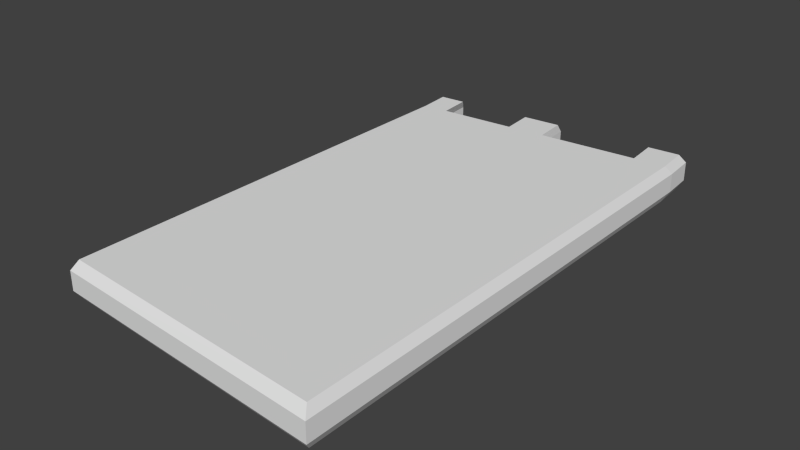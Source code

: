 # Source: chipset_isolinear.blend  (saved by Blender 2.76.0; exported with 4.5.12 LTS)
import bpy
from mathutils import Matrix  # noqa: F401  (used for matrix-valued properties, if any)

bpy.ops.wm.read_factory_settings(use_empty=True)
scene = bpy.context.scene
scene.name = 'Scene'

# ---- collections
col_collection_1 = bpy.data.collections.new('Collection 1'); scene.collection.children.link(col_collection_1)

# ---- world
world_world = bpy.data.worlds.new('World'); scene.world = world_world
world_world.color = (0.05088, 0.05088, 0.05088)
world_world.use_sun_shadow = False
world_world.sun_shadow_jitter_overblur = 0.0
world_world.cycles.sampling_method = 'MANUAL'
world_world.cycles.sample_map_resolution = 256

# ---- meshes
me_cube = bpy.data.meshes.new('Cube')
me_cube.from_pydata([(0.107, 0.1904, -0.01475), (0.107, 0.1904, 0.01437), (0.107, -0.1904, -0.01475), (0.107, -0.1904, 0.01437), (-0.107, 0.1741, -0.01475), (-0.107, 0.1741, 0.01437), (-0.107, -0.1741, -0.01475), (-0.107, -0.1741, 0.01437), (0.1108, 0.1958, -0.00763), (0.1108, 0.1958, 0.007254), (0.1108, -0.1958, 0.007254), (0.1108, -0.1958, -0.00763), (-0.1108, -0.1791, 0.007254), (-0.1108, -0.1791, -0.00763), (-0.1108, 0.1791, 0.007254), (-0.1108, 0.1791, -0.00763), (0.08205, 0.1885, -0.01475), (-0.08667, 0.1756, -0.01475), (-0.08667, 0.1756, 0.01437), (0.08205, 0.1885, 0.01437), (-0.0898, 0.1806, -0.00763), (0.08501, 0.1939, -0.00763), (-0.0898, 0.1806, 0.007254), (0.08501, 0.1939, 0.007254), (0.00371, 0.1825, -0.01475), (-0.02623, 0.1802, -0.01475), (-0.02623, 0.1802, 0.01437), (0.00371, 0.1825, 0.01437), (-0.02718, 0.1854, -0.00763), (0.003844, 0.1877, -0.00763), (-0.02718, 0.1854, 0.007254), (0.003844, 0.1877, 0.007254), (0.1089, 0.2217, 0.007254), (0.105, 0.2163, 0.01437), (-0.1128, 0.2049, -0.00763), (-0.1089, 0.2, -0.01475), (-0.08864, 0.2015, -0.01475), (0.08008, 0.2144, 0.01437), (0.105, 0.2163, -0.01475), (0.1089, 0.2217, -0.00763), (-0.1089, 0.2, 0.01437), (-0.1128, 0.2049, 0.007254), (0.08305, 0.2198, -0.00763), (0.08305, 0.2198, 0.007254), (0.08008, 0.2144, -0.01475), (-0.08864, 0.2015, 0.01437), (-0.09177, 0.2065, -0.00763), (-0.09177, 0.2065, 0.007254), (0.001745, 0.2084, -0.01475), (-0.0282, 0.2061, -0.01475), (-0.0282, 0.2061, 0.01437), (0.001745, 0.2084, 0.01437), (-0.02914, 0.2113, -0.00763), (0.001879, 0.2136, -0.00763), (-0.02914, 0.2113, 0.007254), (0.001879, 0.2136, 0.007254)], [], [(9, 1, 3), (10, 9, 3), (7, 5, 14), (25, 49, 24), (4, 35, 17), (0, 2, 16), (29, 24, 48), (14, 5, 40), (13, 15, 4), (12, 14, 15), (41, 14, 40), (6, 13, 4), (0, 8, 11), (9, 10, 11), (12, 13, 11), (29, 31, 21), (53, 29, 48), (10, 12, 11), (1, 33, 37), (31, 23, 21), (28, 52, 49), (29, 21, 16), (17, 25, 6), (35, 36, 17), (6, 25, 24), (26, 18, 7), (24, 16, 2), (31, 27, 19), (12, 10, 3), (8, 9, 11), (2, 0, 11), (13, 6, 2), (18, 26, 30), (15, 34, 35), (6, 4, 17), (27, 51, 50), (7, 3, 27), (1, 37, 19), (17, 20, 28), (9, 32, 33), (22, 30, 28), (24, 29, 16), (13, 12, 15), (12, 7, 14), (25, 28, 49), (16, 44, 0), (43, 37, 33), (42, 39, 38), (43, 32, 39), (41, 47, 46), (35, 34, 46), (40, 45, 47), (50, 51, 55), (49, 52, 53), (54, 55, 53), (20, 46, 47), (30, 26, 50), (22, 47, 45), (14, 41, 34), (44, 38, 0), (30, 54, 52), (8, 0, 38), (23, 43, 42), (31, 55, 51), (23, 19, 37), (29, 53, 55), (8, 39, 32), (20, 17, 36), (49, 48, 24), (21, 42, 44), (24, 2, 6), (27, 50, 26), (1, 19, 3), (45, 40, 18), (3, 19, 27), (40, 5, 18), (7, 27, 26), (18, 5, 7), (23, 31, 19), (7, 12, 3), (11, 13, 2), (22, 18, 30), (4, 15, 35), (25, 17, 28), (1, 9, 33), (20, 22, 28), (32, 43, 33), (44, 42, 38), (42, 43, 39), (34, 41, 46), (36, 35, 46), (41, 40, 47), (54, 50, 55), (48, 49, 53), (52, 54, 53), (22, 20, 47), (54, 30, 50), (18, 22, 45), (15, 14, 34), (28, 30, 52), (39, 8, 38), (21, 23, 42), (27, 31, 51), (43, 23, 37), (31, 29, 55), (9, 8, 32), (46, 20, 36), (16, 21, 44)])
_uv = me_cube.uv_layers.new(name='UVMap')
_uv.uv.foreach_set('vector', [0.3512, 0.3211, 0.3512, 0.3361, 0.6506, 0.3361, 0.6506, 0.3211, 0.3512, 0.3211, 0.6506, 0.3361, 0.6378, 0.1999, 0.364, 0.1999, 0.364, 0.1924, 0.0301, 0.1299, 0.0301, 0.1299, 0.02835, 0.1679, 0.03484, 0.02724, 0.03484, 0.02724, 0.03365, 0.05304, 0.02228, 0.2992, 0.3153, 0.2992, 0.02375, 0.2675, 0.467, 0.2475, 0.4665, 0.2386, 0.4665, 0.2386, 0.364, 0.1924, 0.364, 0.1999, 0.364, 0.1999, 0.6378, 0.185, 0.364, 0.185, 0.364, 0.1776, 0.6378, 0.1924, 0.364, 0.1924, 0.364, 0.185, 0.364, 0.1924, 0.364, 0.1924, 0.364, 0.1999, 0.6378, 0.1776, 0.6378, 0.185, 0.364, 0.1776, 0.3512, 0.2911, 0.3512, 0.3061, 0.6506, 0.3061, 0.3512, 0.3211, 0.6506, 0.3211, 0.6506, 0.3061, 0.5705, 0.2859, 0.5705, 0.2769, 0.367, 0.2769, 0.467, 0.2475, 0.467, 0.2564, 0.3923, 0.2475, 0.467, 0.2475, 0.467, 0.2475, 0.4665, 0.2386, 0.367, 0.2859, 0.5705, 0.2859, 0.367, 0.2769, 0.01634, 0.6825, 0.01634, 0.6825, 0.02113, 0.6441, 0.467, 0.2564, 0.3923, 0.2564, 0.3923, 0.2475, 0.4952, 0.2475, 0.4952, 0.2475, 0.4953, 0.2386, 0.467, 0.2475, 0.3923, 0.2475, 0.3923, 0.2386, 0.03365, 0.05304, 0.0301, 0.1299, 0.3028, 0.02724, 0.03484, 0.02724, 0.03365, 0.05304, 0.03365, 0.05304, 0.3028, 0.02724, 0.0301, 0.1299, 0.02835, 0.1679, 0.04194, 0.4771, 0.05356, 0.384, 0.9347, 0.3527, 0.02835, 0.1679, 0.02375, 0.2675, 0.3153, 0.2992, 0.467, 0.2564, 0.4665, 0.2653, 0.3923, 0.2653, 0.5705, 0.2859, 0.367, 0.2859, 0.367, 0.2948, 0.3512, 0.3061, 0.3512, 0.3211, 0.6506, 0.3061, 0.6506, 0.2911, 0.3512, 0.2911, 0.6506, 0.3061, 0.5705, 0.2769, 0.5705, 0.268, 0.367, 0.268, 0.5527, 0.2653, 0.4953, 0.2653, 0.4952, 0.2564, 0.364, 0.185, 0.364, 0.185, 0.364, 0.1776, 0.3028, 0.02724, 0.03484, 0.02724, 0.03365, 0.05304, 0.03619, 0.5233, 0.03619, 0.5233, 0.04194, 0.4771, 0.9347, 0.3527, 0.9758, 0.6825, 0.03619, 0.5233, 0.01634, 0.6825, 0.02113, 0.6441, 0.02113, 0.6441, 0.5527, 0.2386, 0.5527, 0.2475, 0.4952, 0.2475, 0.3512, 0.3211, 0.3512, 0.3211, 0.3512, 0.3361, 0.5527, 0.2564, 0.4952, 0.2564, 0.4952, 0.2475, 0.4665, 0.2386, 0.467, 0.2475, 0.3923, 0.2386, 0.6378, 0.185, 0.6378, 0.1924, 0.364, 0.185, 0.6378, 0.1924, 0.6378, 0.1999, 0.364, 0.1924, 0.4953, 0.2386, 0.4952, 0.2475, 0.4953, 0.2386, 0.02375, 0.2675, 0.02375, 0.2675, 0.02228, 0.2992, 0.3923, 0.2564, 0.3923, 0.2653, 0.3686, 0.2653, 0.3923, 0.2475, 0.3686, 0.2475, 0.3686, 0.2386, 0.3923, 0.2564, 0.3686, 0.2564, 0.3686, 0.2475, 0.572, 0.2564, 0.5527, 0.2564, 0.5527, 0.2475, 0.572, 0.2386, 0.572, 0.2475, 0.5527, 0.2475, 0.572, 0.2653, 0.5527, 0.2653, 0.5527, 0.2564, 0.4953, 0.2653, 0.4665, 0.2653, 0.467, 0.2564, 0.4953, 0.2386, 0.4952, 0.2475, 0.467, 0.2475, 0.4952, 0.2564, 0.467, 0.2564, 0.467, 0.2475, 0.5527, 0.2475, 0.5527, 0.2475, 0.5527, 0.2564, 0.4952, 0.2564, 0.4953, 0.2653, 0.4953, 0.2653, 0.5527, 0.2564, 0.5527, 0.2564, 0.5527, 0.2653, 0.364, 0.1924, 0.364, 0.1924, 0.364, 0.185, 0.02375, 0.2675, 0.02228, 0.2992, 0.02228, 0.2992, 0.4952, 0.2564, 0.4952, 0.2564, 0.4952, 0.2475, 0.3512, 0.3061, 0.3512, 0.2911, 0.3512, 0.2911, 0.3923, 0.2564, 0.3923, 0.2564, 0.3923, 0.2475, 0.467, 0.2564, 0.467, 0.2564, 0.4665, 0.2653, 0.3923, 0.2564, 0.3923, 0.2653, 0.3923, 0.2653, 0.467, 0.2475, 0.467, 0.2475, 0.467, 0.2564, 0.3512, 0.3061, 0.3512, 0.3061, 0.3512, 0.3211, 0.5527, 0.2475, 0.5527, 0.2386, 0.5527, 0.2386, 0.0301, 0.1299, 0.02835, 0.1679, 0.02835, 0.1679, 0.3923, 0.2475, 0.3923, 0.2475, 0.3923, 0.2386, 0.02835, 0.1679, 0.3153, 0.2992, 0.3028, 0.02724, 0.03619, 0.5233, 0.04194, 0.4771, 0.04194, 0.4771, 0.01634, 0.6825, 0.02113, 0.6441, 0.9758, 0.6825, 0.05356, 0.384, 0.05746, 0.3527, 0.05356, 0.384, 0.9758, 0.6825, 0.02113, 0.6441, 0.03619, 0.5233, 0.05746, 0.3527, 0.05746, 0.3527, 0.05356, 0.384, 0.9347, 0.3527, 0.03619, 0.5233, 0.04194, 0.4771, 0.05356, 0.384, 0.05746, 0.3527, 0.9347, 0.3527, 0.3923, 0.2564, 0.467, 0.2564, 0.3923, 0.2653, 0.5705, 0.2948, 0.5705, 0.2859, 0.367, 0.2948, 0.367, 0.2769, 0.5705, 0.2769, 0.367, 0.268, 0.5527, 0.2564, 0.5527, 0.2653, 0.4952, 0.2564, 0.364, 0.1776, 0.364, 0.185, 0.364, 0.1776, 0.4953, 0.2386, 0.5527, 0.2386, 0.4952, 0.2475, 0.3512, 0.3361, 0.3512, 0.3211, 0.3512, 0.3361, 0.5527, 0.2475, 0.5527, 0.2564, 0.4952, 0.2475, 0.3686, 0.2564, 0.3923, 0.2564, 0.3686, 0.2653, 0.3923, 0.2386, 0.3923, 0.2475, 0.3686, 0.2386, 0.3923, 0.2475, 0.3923, 0.2564, 0.3686, 0.2475, 0.572, 0.2475, 0.572, 0.2564, 0.5527, 0.2475, 0.5527, 0.2386, 0.572, 0.2386, 0.5527, 0.2475, 0.572, 0.2564, 0.572, 0.2653, 0.5527, 0.2564, 0.4952, 0.2564, 0.4953, 0.2653, 0.467, 0.2564, 0.4665, 0.2386, 0.4953, 0.2386, 0.467, 0.2475, 0.4952, 0.2475, 0.4952, 0.2564, 0.467, 0.2475, 0.5527, 0.2564, 0.5527, 0.2475, 0.5527, 0.2564, 0.4952, 0.2564, 0.4952, 0.2564, 0.4953, 0.2653, 0.5527, 0.2653, 0.5527, 0.2564, 0.5527, 0.2653, 0.364, 0.185, 0.364, 0.1924, 0.364, 0.185, 0.4952, 0.2475, 0.4952, 0.2564, 0.4952, 0.2475, 0.3512, 0.3061, 0.3512, 0.3061, 0.3512, 0.2911, 0.3923, 0.2475, 0.3923, 0.2564, 0.3923, 0.2475, 0.4665, 0.2653, 0.467, 0.2564, 0.4665, 0.2653, 0.3923, 0.2564, 0.3923, 0.2564, 0.3923, 0.2653, 0.467, 0.2564, 0.467, 0.2475, 0.467, 0.2564, 0.3512, 0.3211, 0.3512, 0.3061, 0.3512, 0.3211, 0.5527, 0.2475, 0.5527, 0.2475, 0.5527, 0.2386, 0.3923, 0.2386, 0.3923, 0.2475, 0.3923, 0.2386])
me_cube.use_remesh_preserve_volume = False
me_cube.use_remesh_preserve_attributes = False
me_cube.use_mirror_vertex_groups = False
me_cube.update()

# ---- objects
ob_cube = bpy.data.objects.new('Cube', me_cube)

# ---- transforms, parenting, visibility, modifiers, constraints
ob_cube.location = (0.0, 0.0, 0.0)
ob_cube.lineart.crease_threshold = 0.0

# ---- collection membership
col_collection_1.objects.link(ob_cube)

# ---- scene / render settings (as saved in the file)
scene.frame_start = 1; scene.frame_end = 2; scene.frame_set(1)
scene.render.engine = 'BLENDER_EEVEE_NEXT'
scene.render.resolution_percentage = 50
scene.render.dither_intensity = 0.0
scene.cycles.use_denoising = False
scene.cycles.samples = 10
scene.cycles.sampling_pattern = 'TABULATED_SOBOL'
scene.cycles.light_sampling_threshold = 0.0
scene.cycles.use_adaptive_sampling = False
scene.cycles.use_light_tree = False
scene.cycles.blur_glossy = 0.0
scene.cycles.pixel_filter_type = 'GAUSSIAN'
scene.cycles.sample_clamp_indirect = 0.0
scene.view_settings.view_transform = 'Standard'
bpy.context.view_layer.update()

# ---- added for rendering (the .blend has no active camera and no usable light): camera, sun
cam_auto = bpy.data.cameras.new('AutoCamera')
cam_auto.lens = 50.0
cam_auto.sensor_width = 36.0
cam_auto.clip_end = 1000.0
ob_auto_camera = bpy.data.objects.new('AutoCamera', cam_auto)
scene.collection.objects.link(ob_auto_camera)
ob_auto_camera.location = (0.438109, -0.513964, 0.351085)
ob_auto_camera.rotation_euler = (1.09748, -7.21219e-08, 0.694738)
scene.camera = ob_auto_camera
light_auto_sun = bpy.data.lights.new('AutoSun', 'SUN')
light_auto_sun.energy = 3.0
light_auto_sun.angle = 0.0523599
ob_auto_sun = bpy.data.objects.new('AutoSun', light_auto_sun)
scene.collection.objects.link(ob_auto_sun)
ob_auto_sun.rotation_euler = (0.872665, 0.174533, 0.523599)
bpy.context.view_layer.update()
